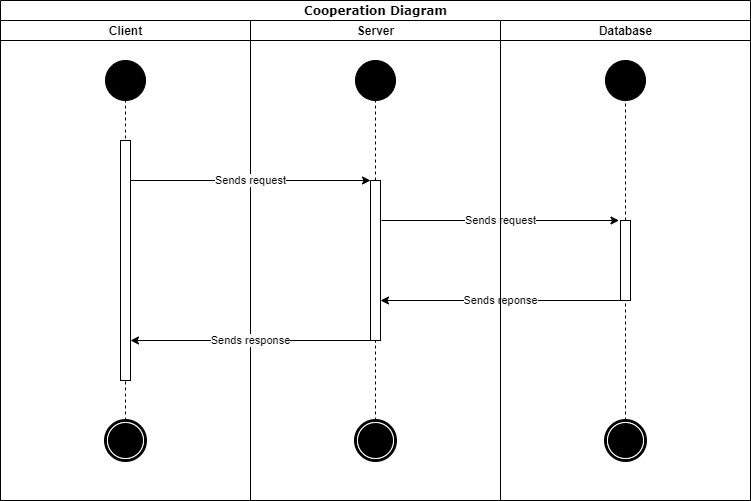

The diagram above was exported from draw.io. Its source (the exported page's mxGraphModel, read from the mxfile embedded in the PNG):
<mxGraphModel dx="1673" dy="898" grid="1" gridSize="10" guides="1" tooltips="1" connect="1" arrows="1" fold="1" page="1" pageScale="1" pageWidth="850" pageHeight="1100" background="#ffffff" math="0" shadow="0">
  <root>
    <mxCell id="0" />
    <mxCell id="1" parent="0" />
    <mxCell id="1c1d494c118603dd-1" value="Cooperation Diagram" style="swimlane;html=1;childLayout=stackLayout;startSize=20;rounded=0;shadow=0;comic=0;labelBackgroundColor=none;strokeWidth=1;fontFamily=Verdana;fontSize=12;align=center;" parent="1" vertex="1">
      <mxGeometry x="40" y="20" width="750" height="500" as="geometry" />
    </mxCell>
    <mxCell id="1c1d494c118603dd-2" value="Client" style="swimlane;html=1;startSize=20;" parent="1c1d494c118603dd-1" vertex="1">
      <mxGeometry y="20" width="250" height="480" as="geometry" />
    </mxCell>
    <mxCell id="U0sJbCnVndzaFYMYRFgC-5" value="" style="ellipse;whiteSpace=wrap;html=1;rounded=0;shadow=0;comic=0;labelBackgroundColor=none;strokeWidth=1;fillColor=#000000;fontFamily=Verdana;fontSize=12;align=center;" vertex="1" parent="1c1d494c118603dd-2">
      <mxGeometry x="105" y="40" width="40" height="40" as="geometry" />
    </mxCell>
    <mxCell id="U0sJbCnVndzaFYMYRFgC-6" value="" style="shape=mxgraph.bpmn.shape;html=1;verticalLabelPosition=bottom;labelBackgroundColor=#ffffff;verticalAlign=top;perimeter=ellipsePerimeter;outline=end;symbol=terminate;rounded=0;shadow=0;comic=0;strokeWidth=1;fontFamily=Verdana;fontSize=12;align=center;" vertex="1" parent="1c1d494c118603dd-2">
      <mxGeometry x="105" y="400" width="40" height="40" as="geometry" />
    </mxCell>
    <mxCell id="U0sJbCnVndzaFYMYRFgC-7" value="" style="endArrow=none;dashed=1;html=1;entryX=0.5;entryY=1;entryDx=0;entryDy=0;" edge="1" parent="1c1d494c118603dd-2" target="U0sJbCnVndzaFYMYRFgC-5">
      <mxGeometry width="50" height="50" relative="1" as="geometry">
        <mxPoint x="125" y="400" as="sourcePoint" />
        <mxPoint x="-375" y="510" as="targetPoint" />
      </mxGeometry>
    </mxCell>
    <mxCell id="U0sJbCnVndzaFYMYRFgC-11" value="" style="html=1;points=[];perimeter=orthogonalPerimeter;" vertex="1" parent="1c1d494c118603dd-2">
      <mxGeometry x="120" y="120" width="10" height="240" as="geometry" />
    </mxCell>
    <mxCell id="1c1d494c118603dd-3" value="Server" style="swimlane;html=1;startSize=20;" parent="1c1d494c118603dd-1" vertex="1">
      <mxGeometry x="250" y="20" width="250" height="480" as="geometry" />
    </mxCell>
    <mxCell id="U0sJbCnVndzaFYMYRFgC-2" value="" style="ellipse;whiteSpace=wrap;html=1;rounded=0;shadow=0;comic=0;labelBackgroundColor=none;strokeWidth=1;fillColor=#000000;fontFamily=Verdana;fontSize=12;align=center;" vertex="1" parent="1c1d494c118603dd-3">
      <mxGeometry x="105" y="40" width="40" height="40" as="geometry" />
    </mxCell>
    <mxCell id="U0sJbCnVndzaFYMYRFgC-3" value="" style="shape=mxgraph.bpmn.shape;html=1;verticalLabelPosition=bottom;labelBackgroundColor=#ffffff;verticalAlign=top;perimeter=ellipsePerimeter;outline=end;symbol=terminate;rounded=0;shadow=0;comic=0;strokeWidth=1;fontFamily=Verdana;fontSize=12;align=center;" vertex="1" parent="1c1d494c118603dd-3">
      <mxGeometry x="105" y="400" width="40" height="40" as="geometry" />
    </mxCell>
    <mxCell id="U0sJbCnVndzaFYMYRFgC-4" value="" style="endArrow=none;dashed=1;html=1;entryX=0.5;entryY=1;entryDx=0;entryDy=0;exitX=0.5;exitY=0;exitDx=0;exitDy=0;" edge="1" parent="1c1d494c118603dd-3" source="U0sJbCnVndzaFYMYRFgC-12" target="U0sJbCnVndzaFYMYRFgC-2">
      <mxGeometry width="50" height="50" relative="1" as="geometry">
        <mxPoint x="-425" y="560" as="sourcePoint" />
        <mxPoint x="-375" y="510" as="targetPoint" />
      </mxGeometry>
    </mxCell>
    <mxCell id="U0sJbCnVndzaFYMYRFgC-12" value="" style="html=1;points=[];perimeter=orthogonalPerimeter;" vertex="1" parent="1c1d494c118603dd-3">
      <mxGeometry x="120" y="160" width="10" height="160" as="geometry" />
    </mxCell>
    <mxCell id="U0sJbCnVndzaFYMYRFgC-13" value="" style="endArrow=none;dashed=1;html=1;entryX=0.5;entryY=1;entryDx=0;entryDy=0;" edge="1" parent="1c1d494c118603dd-3" target="U0sJbCnVndzaFYMYRFgC-12">
      <mxGeometry width="50" height="50" relative="1" as="geometry">
        <mxPoint x="125" y="400" as="sourcePoint" />
        <mxPoint x="415" y="120" as="targetPoint" />
      </mxGeometry>
    </mxCell>
    <mxCell id="U0sJbCnVndzaFYMYRFgC-20" value="Sends reponse" style="endArrow=classic;html=1;" edge="1" parent="1c1d494c118603dd-3" target="U0sJbCnVndzaFYMYRFgC-12">
      <mxGeometry width="50" height="50" relative="1" as="geometry">
        <mxPoint x="370" y="280" as="sourcePoint" />
        <mxPoint x="140" y="280" as="targetPoint" />
      </mxGeometry>
    </mxCell>
    <mxCell id="U0sJbCnVndzaFYMYRFgC-19" value="Sends request" style="endArrow=classic;html=1;entryX=-0.15;entryY=0;entryDx=0;entryDy=0;entryPerimeter=0;" edge="1" parent="1c1d494c118603dd-1" target="U0sJbCnVndzaFYMYRFgC-17">
      <mxGeometry width="50" height="50" relative="1" as="geometry">
        <mxPoint x="381" y="220" as="sourcePoint" />
        <mxPoint x="500" y="270" as="targetPoint" />
      </mxGeometry>
    </mxCell>
    <mxCell id="1c1d494c118603dd-4" value="Database" style="swimlane;html=1;startSize=20;" parent="1c1d494c118603dd-1" vertex="1">
      <mxGeometry x="500" y="20" width="250" height="480" as="geometry" />
    </mxCell>
    <mxCell id="U0sJbCnVndzaFYMYRFgC-8" value="" style="ellipse;whiteSpace=wrap;html=1;rounded=0;shadow=0;comic=0;labelBackgroundColor=none;strokeWidth=1;fillColor=#000000;fontFamily=Verdana;fontSize=12;align=center;" vertex="1" parent="1c1d494c118603dd-4">
      <mxGeometry x="105" y="40" width="40" height="40" as="geometry" />
    </mxCell>
    <mxCell id="U0sJbCnVndzaFYMYRFgC-9" value="" style="shape=mxgraph.bpmn.shape;html=1;verticalLabelPosition=bottom;labelBackgroundColor=#ffffff;verticalAlign=top;perimeter=ellipsePerimeter;outline=end;symbol=terminate;rounded=0;shadow=0;comic=0;strokeWidth=1;fontFamily=Verdana;fontSize=12;align=center;" vertex="1" parent="1c1d494c118603dd-4">
      <mxGeometry x="105" y="400" width="40" height="40" as="geometry" />
    </mxCell>
    <mxCell id="U0sJbCnVndzaFYMYRFgC-10" value="" style="endArrow=none;dashed=1;html=1;entryX=0.5;entryY=1;entryDx=0;entryDy=0;exitX=0.5;exitY=0;exitDx=0;exitDy=0;" edge="1" parent="1c1d494c118603dd-4" source="U0sJbCnVndzaFYMYRFgC-17" target="U0sJbCnVndzaFYMYRFgC-8">
      <mxGeometry width="50" height="50" relative="1" as="geometry">
        <mxPoint x="-425" y="560" as="sourcePoint" />
        <mxPoint x="-375" y="510" as="targetPoint" />
      </mxGeometry>
    </mxCell>
    <mxCell id="U0sJbCnVndzaFYMYRFgC-17" value="" style="html=1;points=[];perimeter=orthogonalPerimeter;" vertex="1" parent="1c1d494c118603dd-4">
      <mxGeometry x="120" y="200" width="10" height="80" as="geometry" />
    </mxCell>
    <mxCell id="U0sJbCnVndzaFYMYRFgC-18" value="" style="endArrow=none;dashed=1;html=1;entryX=0.5;entryY=1;entryDx=0;entryDy=0;" edge="1" parent="1c1d494c118603dd-4" target="U0sJbCnVndzaFYMYRFgC-17">
      <mxGeometry width="50" height="50" relative="1" as="geometry">
        <mxPoint x="125" y="400" as="sourcePoint" />
        <mxPoint x="665" y="120" as="targetPoint" />
      </mxGeometry>
    </mxCell>
    <mxCell id="U0sJbCnVndzaFYMYRFgC-14" value="Sends request" style="endArrow=classic;html=1;entryX=0;entryY=0;entryDx=0;entryDy=0;entryPerimeter=0;" edge="1" parent="1c1d494c118603dd-1" source="U0sJbCnVndzaFYMYRFgC-11" target="U0sJbCnVndzaFYMYRFgC-12">
      <mxGeometry width="50" height="50" relative="1" as="geometry">
        <mxPoint x="170" y="190" as="sourcePoint" />
        <mxPoint x="220" y="140" as="targetPoint" />
      </mxGeometry>
    </mxCell>
    <mxCell id="U0sJbCnVndzaFYMYRFgC-21" value="Sends response" style="endArrow=classic;html=1;exitX=0;exitY=1;exitDx=0;exitDy=0;exitPerimeter=0;" edge="1" parent="1c1d494c118603dd-1" source="U0sJbCnVndzaFYMYRFgC-12" target="U0sJbCnVndzaFYMYRFgC-11">
      <mxGeometry width="50" height="50" relative="1" as="geometry">
        <mxPoint x="180" y="370" as="sourcePoint" />
        <mxPoint x="230" y="320" as="targetPoint" />
      </mxGeometry>
    </mxCell>
  </root>
</mxGraphModel>